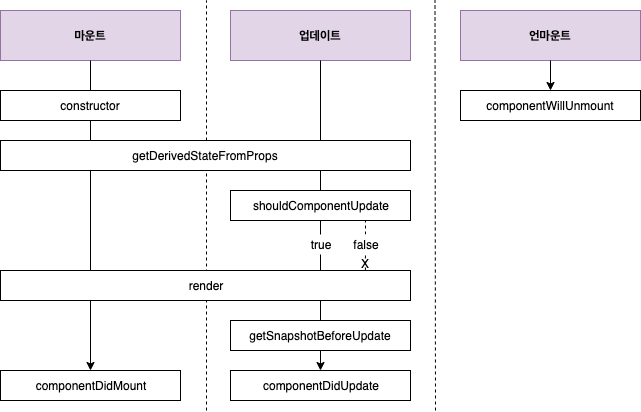

The diagram above was exported from draw.io. Its source (the exported page's mxGraphModel, read from the mxfile embedded in the PNG):
<mxGraphModel dx="1172" dy="679" grid="1" gridSize="10" guides="1" tooltips="1" connect="1" arrows="1" fold="1" page="1" pageScale="1" pageWidth="827" pageHeight="1169" math="0" shadow="0">
  <root>
    <mxCell id="0" />
    <mxCell id="1" parent="0" />
    <mxCell id="iG0ncMMtW0BwWnLj1I7a-1" value="마운트" style="rounded=0;whiteSpace=wrap;html=1;fontStyle=1;fillColor=#e1d5e7;strokeColor=#9673a6;" vertex="1" parent="1">
      <mxGeometry x="90" y="140" width="180" height="50" as="geometry" />
    </mxCell>
    <mxCell id="iG0ncMMtW0BwWnLj1I7a-2" value="업데이트" style="rounded=0;whiteSpace=wrap;html=1;fontStyle=1;fillColor=#e1d5e7;strokeColor=#9673a6;" vertex="1" parent="1">
      <mxGeometry x="320" y="140" width="180" height="50" as="geometry" />
    </mxCell>
    <mxCell id="iG0ncMMtW0BwWnLj1I7a-3" value="언마운트" style="rounded=0;whiteSpace=wrap;html=1;fontStyle=1;fillColor=#e1d5e7;strokeColor=#9673a6;" vertex="1" parent="1">
      <mxGeometry x="550" y="140" width="180" height="50" as="geometry" />
    </mxCell>
    <mxCell id="iG0ncMMtW0BwWnLj1I7a-4" value="" style="endArrow=classic;html=1;exitX=0.5;exitY=1;exitDx=0;exitDy=0;" edge="1" parent="1" source="iG0ncMMtW0BwWnLj1I7a-1">
      <mxGeometry width="50" height="50" relative="1" as="geometry">
        <mxPoint x="180" y="220" as="sourcePoint" />
        <mxPoint x="180" y="500" as="targetPoint" />
      </mxGeometry>
    </mxCell>
    <mxCell id="iG0ncMMtW0BwWnLj1I7a-5" value="" style="endArrow=classic;html=1;exitX=0.5;exitY=1;exitDx=0;exitDy=0;entryX=0.5;entryY=0;entryDx=0;entryDy=0;" edge="1" parent="1" source="iG0ncMMtW0BwWnLj1I7a-2" target="iG0ncMMtW0BwWnLj1I7a-15">
      <mxGeometry width="50" height="50" relative="1" as="geometry">
        <mxPoint x="409.5" y="254" as="sourcePoint" />
        <mxPoint x="410" y="590" as="targetPoint" />
      </mxGeometry>
    </mxCell>
    <mxCell id="iG0ncMMtW0BwWnLj1I7a-6" value="" style="endArrow=classic;html=1;exitX=0.5;exitY=1;exitDx=0;exitDy=0;entryX=0.5;entryY=0;entryDx=0;entryDy=0;" edge="1" parent="1" source="iG0ncMMtW0BwWnLj1I7a-3" target="iG0ncMMtW0BwWnLj1I7a-19">
      <mxGeometry width="50" height="50" relative="1" as="geometry">
        <mxPoint x="639.5" y="210" as="sourcePoint" />
        <mxPoint x="640" y="590" as="targetPoint" />
      </mxGeometry>
    </mxCell>
    <mxCell id="iG0ncMMtW0BwWnLj1I7a-7" value="" style="endArrow=none;dashed=1;html=1;" edge="1" parent="1">
      <mxGeometry width="50" height="50" relative="1" as="geometry">
        <mxPoint x="296" y="540" as="sourcePoint" />
        <mxPoint x="296" y="130" as="targetPoint" />
      </mxGeometry>
    </mxCell>
    <mxCell id="iG0ncMMtW0BwWnLj1I7a-9" value="" style="endArrow=none;dashed=1;html=1;" edge="1" parent="1">
      <mxGeometry width="50" height="50" relative="1" as="geometry">
        <mxPoint x="525" y="540" as="sourcePoint" />
        <mxPoint x="524.5" y="130" as="targetPoint" />
      </mxGeometry>
    </mxCell>
    <mxCell id="iG0ncMMtW0BwWnLj1I7a-10" value="constructor" style="rounded=0;whiteSpace=wrap;html=1;" vertex="1" parent="1">
      <mxGeometry x="90" y="220" width="180" height="30" as="geometry" />
    </mxCell>
    <mxCell id="iG0ncMMtW0BwWnLj1I7a-11" value="getDerivedStateFromProps" style="rounded=0;whiteSpace=wrap;html=1;" vertex="1" parent="1">
      <mxGeometry x="90" y="270" width="410" height="30" as="geometry" />
    </mxCell>
    <mxCell id="iG0ncMMtW0BwWnLj1I7a-12" value="shouldComponentUpdate" style="rounded=0;whiteSpace=wrap;html=1;" vertex="1" parent="1">
      <mxGeometry x="320" y="320" width="180" height="30" as="geometry" />
    </mxCell>
    <mxCell id="iG0ncMMtW0BwWnLj1I7a-13" value="render" style="rounded=0;whiteSpace=wrap;html=1;" vertex="1" parent="1">
      <mxGeometry x="90" y="400" width="410" height="30" as="geometry" />
    </mxCell>
    <mxCell id="iG0ncMMtW0BwWnLj1I7a-14" value="getSnapshotBeforeUpdate" style="rounded=0;whiteSpace=wrap;html=1;" vertex="1" parent="1">
      <mxGeometry x="320" y="450" width="180" height="30" as="geometry" />
    </mxCell>
    <mxCell id="iG0ncMMtW0BwWnLj1I7a-15" value="componentDidUpdate" style="rounded=0;whiteSpace=wrap;html=1;" vertex="1" parent="1">
      <mxGeometry x="320" y="500" width="180" height="30" as="geometry" />
    </mxCell>
    <mxCell id="iG0ncMMtW0BwWnLj1I7a-16" value="componentDidMount" style="rounded=0;whiteSpace=wrap;html=1;" vertex="1" parent="1">
      <mxGeometry x="90" y="500" width="180" height="30" as="geometry" />
    </mxCell>
    <mxCell id="iG0ncMMtW0BwWnLj1I7a-19" value="componentWillUnmount" style="rounded=0;whiteSpace=wrap;html=1;" vertex="1" parent="1">
      <mxGeometry x="550" y="220" width="180" height="30" as="geometry" />
    </mxCell>
    <mxCell id="iG0ncMMtW0BwWnLj1I7a-22" value="true" style="rounded=0;whiteSpace=wrap;html=1;strokeColor=none;" vertex="1" parent="1">
      <mxGeometry x="390" y="364" width="40" height="20" as="geometry" />
    </mxCell>
    <mxCell id="iG0ncMMtW0BwWnLj1I7a-26" value="" style="endArrow=none;dashed=1;html=1;entryX=0.75;entryY=1;entryDx=0;entryDy=0;exitX=0.89;exitY=0;exitDx=0;exitDy=0;exitPerimeter=0;" edge="1" parent="1" source="iG0ncMMtW0BwWnLj1I7a-13" target="iG0ncMMtW0BwWnLj1I7a-12">
      <mxGeometry width="50" height="50" relative="1" as="geometry">
        <mxPoint x="90" y="610" as="sourcePoint" />
        <mxPoint x="140" y="560" as="targetPoint" />
      </mxGeometry>
    </mxCell>
    <mxCell id="iG0ncMMtW0BwWnLj1I7a-27" value="X" style="text;html=1;strokeColor=none;fillColor=none;align=center;verticalAlign=middle;whiteSpace=wrap;rounded=0;" vertex="1" parent="1">
      <mxGeometry x="434" y="383" width="40" height="20" as="geometry" />
    </mxCell>
    <mxCell id="iG0ncMMtW0BwWnLj1I7a-28" value="false" style="rounded=0;whiteSpace=wrap;html=1;strokeColor=none;" vertex="1" parent="1">
      <mxGeometry x="436" y="364" width="40" height="20" as="geometry" />
    </mxCell>
  </root>
</mxGraphModel>